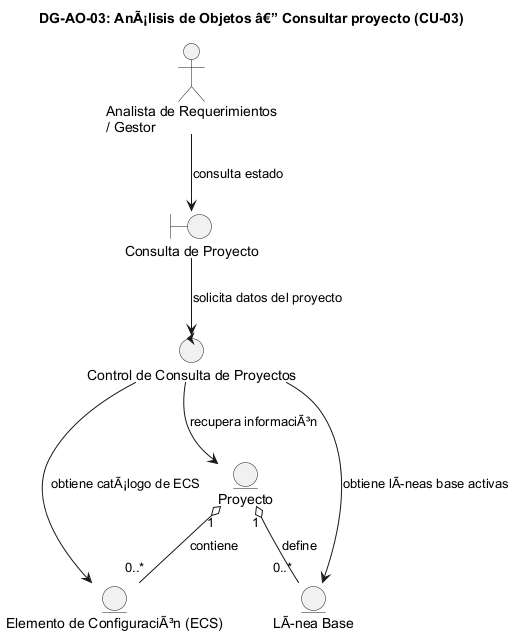

The diagram above was rendered by PlantUML. Its source (embedded in the PNG):
@startuml DG-AO-03
skinparam shadowing false
skinparam roundcorner 8
skinparam defaultFontName Arial

title <b>DG-AO-03: AnÃ¡lisis de Objetos â€” Consultar proyecto (CU-03)</b>

actor "Analista de Requerimientos\n/ Gestor" as ACT

boundary "Consulta de Proyecto" as B
control "Control de Consulta de Proyectos" as C

entity "Proyecto" as E_PROY
entity "Elemento de ConfiguraciÃ³n (ECS)" as E_ECS
entity "LÃnea Base" as E_LB

ACT --> B : "consulta estado"
B --> C : "solicita datos del proyecto"
C --> E_PROY : "recupera informaciÃ³n"
C --> E_ECS : "obtiene catÃ¡logo de ECS"
C --> E_LB : "obtiene lÃneas base activas"
E_PROY "1" o-- "0..*" E_ECS : "contiene"
E_PROY "1" o-- "0..*" E_LB : "define"

@enduml